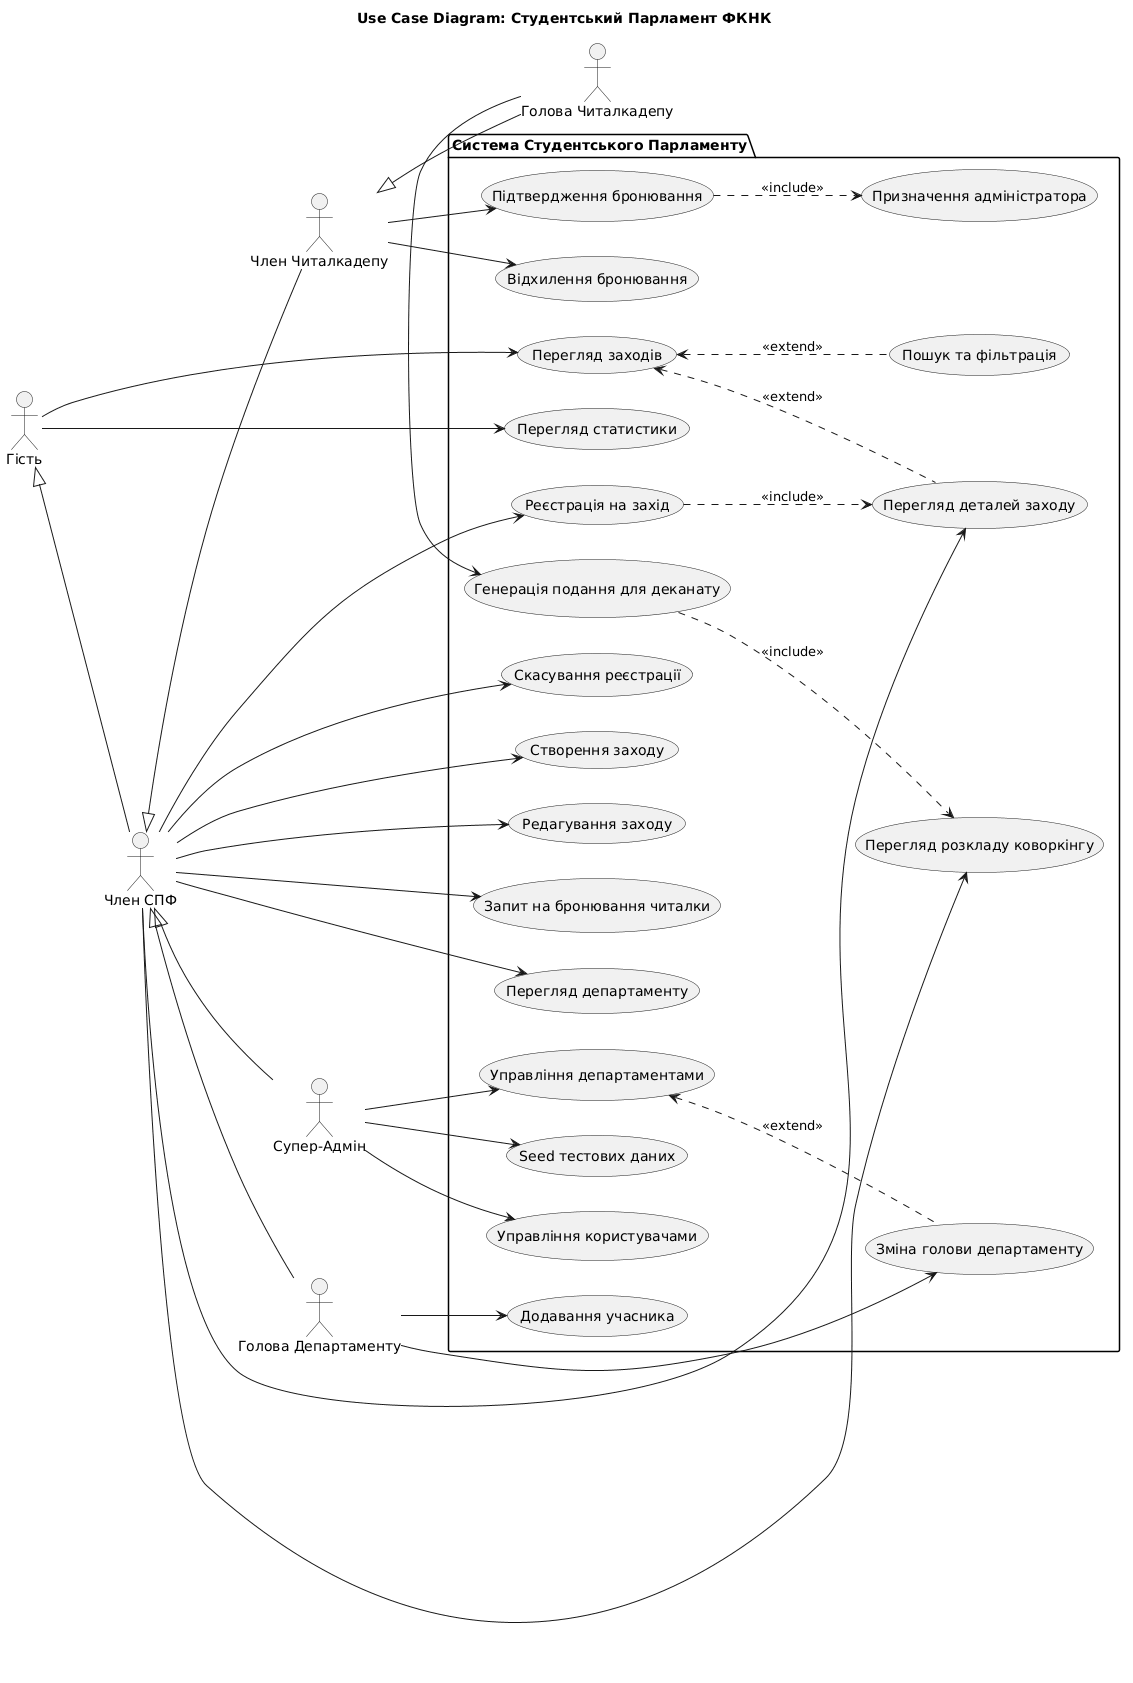

The diagram above was rendered by PlantUML. Its source (embedded in the PNG):
@startuml
title Use Case Diagram: Студентський Парламент ФКНК
left to right direction

actor "Гість" as Guest
actor "Член СПФ" as Member
actor "Член Читалкадепу" as Coworking
actor "Голова Читалкадепу" as CoworkingHead
actor "Голова Департаменту" as DeptHead
actor "Супер-Адмін" as Admin

Guest <|-- Member
Member <|-- Coworking
Coworking <|-- CoworkingHead
Member <|-- DeptHead
Member <|-- Admin

package "Система Студентського Парламенту" {
    (Перегляд заходів) as ViewEvents
    (Пошук та фільтрація) as Search
    (Перегляд статистики) as Stats
    (Перегляд деталей заходу) as ViewDetails
    (Реєстрація на захід) as Register
    (Скасування реєстрації) as CancelReg
    (Створення заходу) as CreateEvent
    (Редагування заходу) as EditEvent
    (Запит на бронювання читалки) as BookRequest
    (Перегляд розкладу коворкінгу) as ViewSlots
    (Підтвердження бронювання) as Approve
    (Відхилення бронювання) as Reject
    (Призначення адміністратора) as AssignManager
    (Генерація подання для деканату) as GenDoc
    (Перегляд департаменту) as ViewDept
    (Додавання учасника) as AddMember
    (Зміна голови департаменту) as ChangeHead
    (Управління користувачами) as ManageUsers
    (Управління департаментами) as ManageDepts
    (Seed тестових даних) as Seed
}

Guest --> ViewEvents
Guest --> Stats

Member --> ViewDetails
Member --> Register
Member --> CancelReg
Member --> CreateEvent
Member --> EditEvent
Member --> BookRequest
Member --> ViewSlots
Member --> ViewDept

Coworking --> Approve
Coworking --> Reject

CoworkingHead --> GenDoc

DeptHead --> AddMember
DeptHead --> ChangeHead

Admin --> ManageUsers
Admin --> ManageDepts
Admin --> Seed

ViewEvents <.. Search : <<extend>>
ViewEvents <.. ViewDetails : <<extend>>
Register ..> ViewDetails : <<include>>
Approve ..> AssignManager : <<include>>
GenDoc ..> ViewSlots : <<include>>
ManageDepts <.. ChangeHead : <<extend>>
@enduml